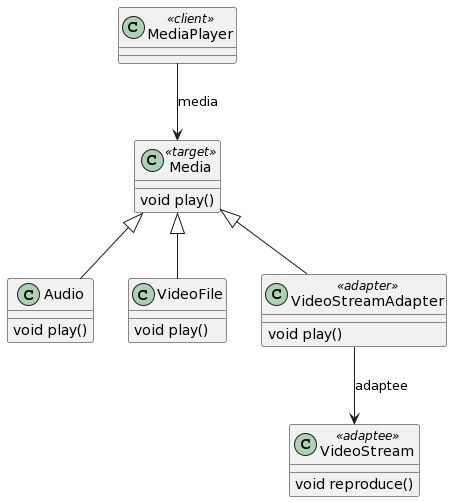

The diagram above was rendered by PlantUML. Its source (embedded in the PNG):
@startuml
class MediaPlayer <<client>>{

}

class Media <<target>>{
void play()
}

class Audio extends Media{
void play()
}

class VideoFile extends Media{
void play()
}

class VideoStream <<adaptee>>{
void reproduce()
}

class VideoStreamAdapter <<adapter>> extends Media{
void play()
}

MediaPlayer --> Media : media
VideoStreamAdapter --> VideoStream : adaptee
@enduml